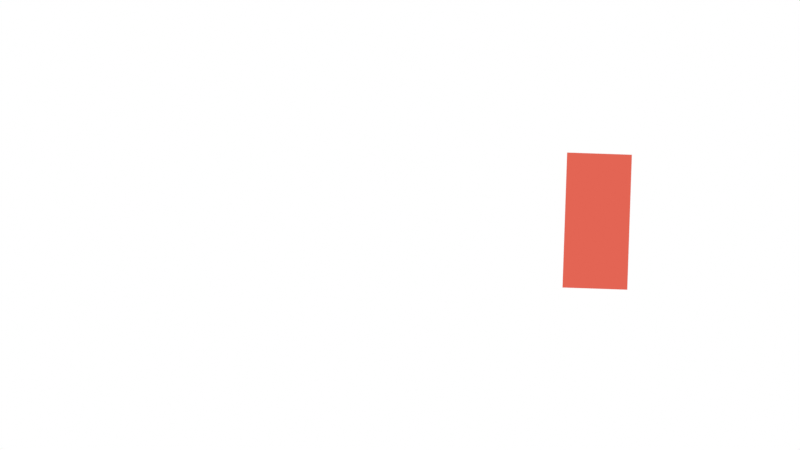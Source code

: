 # Source: protein-production.blend  (saved by Blender 3.6.11; exported with 4.5.12 LTS)
import bpy
from mathutils import Matrix  # noqa: F401  (used for matrix-valued properties, if any)

bpy.ops.wm.read_factory_settings(use_empty=True)
scene = bpy.context.scene
scene.name = 'Scene'

# ---- collections
col_collection = bpy.data.collections.new('Collection'); scene.collection.children.link(col_collection)
col_cell = bpy.data.collections.new('Cell'); scene.collection.children.link(col_cell)
col_membrane = bpy.data.collections.new('Membrane'); scene.collection.children.link(col_membrane)

# ---- materials (node trees are filled in below, after node groups)
mat_svgmat_003 = bpy.data.materials.new('SVGMat.003')
mat_svgmat_003.use_transparent_shadow = False
mat_svgmat_003.diffuse_color = (0.7682, 0.08866, 0.3763, 1.0)
mat_svgmat_008 = bpy.data.materials.new('SVGMat.008')
mat_svgmat_008.use_transparent_shadow = False
mat_svgmat_008.diffuse_color = (0.08866, 0.5271, 0.7682, 1.0)
mat_svgmat_010 = bpy.data.materials.new('SVGMat.010')
mat_svgmat_010.use_transparent_shadow = False
mat_svgmat_010.diffuse_color = (1.0, 0.5711, 0.1046, 1.0)
mat_svgmat_012 = bpy.data.materials.new('SVGMat.012')
mat_svgmat_012.use_transparent_shadow = False
mat_svgmat_012.diffuse_color = (0.1274, 0.08866, 0.7682, 1.0)
mat_svgmat_018 = bpy.data.materials.new('SVGMat.018')
mat_svgmat_018.use_transparent_shadow = False
mat_svgmat_018.diffuse_color = (0.7682, 0.1301, 0.08866, 1.0)
mat_svgmat_017 = bpy.data.materials.new('SVGMat.017')
mat_svgmat_017.use_transparent_shadow = False
mat_svgmat_017.diffuse_color = (0.04231, 0.3663, 0.07819, 1.0)
mat_material_001 = bpy.data.materials.new('Material.001')
mat_material_001.use_transparent_shadow = False
mat_both = bpy.data.materials.new('Both')
mat_both.use_transparent_shadow = False
mat_fill = bpy.data.materials.new('Fill')
mat_fill.use_transparent_shadow = False
mat_svgmat_014 = bpy.data.materials.new('SVGMat.014')
mat_svgmat_014.use_transparent_shadow = False
mat_svgmat_014.diffuse_color = (0.7682, 0.4233, 0.1221, 1.0)
mat_svgmat_015 = bpy.data.materials.new('SVGMat.015')
mat_svgmat_015.use_transparent_shadow = False
mat_svgmat_015.diffuse_color = (0.6884, 0.65, 1.0, 1.0)

# ---- material node trees
mat_material_001.use_nodes = True; mat_material_001.node_tree.nodes.clear()
_N = mat_material_001.node_tree.nodes; _L = mat_material_001.node_tree.links
n0 = _N.new('ShaderNodeOutputMaterial'); n0.name = 'Material Output'; n0.location = (300, 300)
n1 = _N.new('ShaderNodeEmission'); n1.name = 'Emission'; n1.location = (10, 300)
n1.inputs[0].default_value = (0.0, 0.0, 0.0, 1.0)
_L.new(n1.outputs[0], n0.inputs[0])
n0.is_active_output = True

# ---- world
world_world = bpy.data.worlds.new('World'); scene.world = world_world
world_world.use_nodes = True; world_world.node_tree.nodes.clear()
_N = world_world.node_tree.nodes; _L = world_world.node_tree.links
n0 = _N.new('ShaderNodeOutputWorld'); n0.name = 'World Output'; n0.location = (300, 300)
n1 = _N.new('ShaderNodeBackground'); n1.name = 'Background'; n1.location = (10, 300)
n1.inputs[0].default_value = (1.0, 1.0, 1.0, 1.0)
_L.new(n1.outputs[0], n0.inputs[0])
n0.is_active_output = True
world_world.color = (0.05088, 0.05088, 0.05088)
world_world.use_sun_shadow = False
world_world.sun_shadow_jitter_overblur = 0.0

# ---- cameras
cam_camera_001 = bpy.data.cameras.new('Camera.001')
cam_camera_001.type = 'ORTHO'
cam_camera_001.ortho_scale = 0.6

# ---- curves / text
cu_curve_001 = bpy.data.curves.new('Curve.001', 'CURVE')
cu_curve_001.dimensions = '2D'
_sp = cu_curve_001.splines.new('BEZIER'); _sp.bezier_points.add(3)
_sp.bezier_points.foreach_set('co', [0.02389, 0.02388, 0.0, 0.01309, -0.01309, 0.0, -0.02389, -0.02388, 0.0, -0.01309, 0.01309, 0.0])
_sp.bezier_points.foreach_set('handle_left', [0.01156, 0.02028, 0.0, 0.01669, -0.0007641, 0.0, -0.01156, -0.02028, 0.0, -0.01669, 0.0007641, 0.0])
_sp.bezier_points.foreach_set('handle_right', [0.02029, 0.01156, 0.0, 0.0007643, -0.01669, 0.0, -0.02029, -0.01156, 0.0, -0.0007642, 0.01669, 0.0])
for _p, _l, _r in zip(_sp.bezier_points, ['VECTOR', 'VECTOR', 'VECTOR', 'VECTOR'], ['VECTOR', 'VECTOR', 'VECTOR', 'VECTOR']): _p.handle_left_type = _l; _p.handle_right_type = _r
_sp.use_cyclic_u = True
cu_curve_001.materials.append(mat_svgmat_003)
cu_curve_001.fill_mode = 'BOTH'
cu_curve_004 = bpy.data.curves.new('Curve.004', 'CURVE')
cu_curve_004.dimensions = '2D'
_sp = cu_curve_004.splines.new('BEZIER'); _sp.bezier_points.add(4)
_sp.bezier_points.foreach_set('co', [0.03671, 0.009834, 0.0, 0.0153, -0.01174, 0.0, -0.02725, -0.01709, 0.0, -0.03215, 0.001179, 0.0, 0.007383, 0.01782, 0.0])
_sp.bezier_points.foreach_set('handle_left', [0.02693, 0.0125, 0.0, 0.02244, -0.004549, 0.0, -0.01306, -0.01531, 0.0, -0.03051, -0.004911, 0.0, -0.005793, 0.01227, 0.0])
_sp.bezier_points.foreach_set('handle_right', [0.02957, 0.002643, 0.0, 0.00112, -0.01352, 0.0, -0.02888, -0.011, 0.0, -0.01897, 0.006725, 0.0, 0.01716, 0.01516, 0.0])
for _p, _l, _r in zip(_sp.bezier_points, ['VECTOR', 'VECTOR', 'VECTOR', 'VECTOR', 'VECTOR'], ['VECTOR', 'VECTOR', 'VECTOR', 'VECTOR', 'VECTOR']): _p.handle_left_type = _l; _p.handle_right_type = _r
_sp.use_cyclic_u = True
cu_curve_004.materials.append(mat_svgmat_008)
cu_curve_004.fill_mode = 'BOTH'
cu_curve_005 = bpy.data.curves.new('Curve.005', 'CURVE')
cu_curve_005.dimensions = '2D'
_sp = cu_curve_005.splines.new('BEZIER'); _sp.bezier_points.add(3)
_sp.bezier_points.foreach_set('co', [0.02917, 0.02916, 0.0, -0.01944, 0.007704, 0.0, -0.01944, -0.01944, 0.0, 0.007707, -0.01944, 0.0])
_sp.bezier_points.foreach_set('handle_left', [0.02917, 0.02916, 0.0, -0.008931, 0.01821, 0.0, -0.02694, -0.01195, 0.0, 0.0002139, -0.02693, 0.0])
_sp.bezier_points.foreach_set('handle_right', [0.02917, 0.02916, 0.0, -0.02693, 0.0002127, 0.0, -0.01195, -0.02693, 0.0, 0.01822, -0.00893, 0.0])
_sp.use_cyclic_u = True
cu_curve_005.materials.append(mat_svgmat_010)
cu_curve_005.fill_mode = 'BOTH'
cu_curve_006 = bpy.data.curves.new('Curve.006', 'CURVE')
cu_curve_006.dimensions = '2D'
_sp = cu_curve_006.splines.new('BEZIER'); _sp.bezier_points.add(3)
_sp.bezier_points.foreach_set('co', [-0.01855, -0.03543, 0.0, -0.03997, 0.001659, 0.0, 0.0239, 0.02616, 0.0, 0.03461, 0.007615, 0.0])
_sp.bezier_points.foreach_set('handle_left', [-0.0008271, -0.02109, 0.0, -0.03283, -0.01071, 0.0, 0.002612, 0.01799, 0.0, 0.03104, 0.0138, 0.0])
_sp.bezier_points.foreach_set('handle_right', [-0.02569, -0.02307, 0.0, -0.01868, 0.009826, 0.0, 0.02747, 0.01998, 0.0, 0.01689, -0.006735, 0.0])
for _p, _l, _r in zip(_sp.bezier_points, ['VECTOR', 'VECTOR', 'VECTOR', 'VECTOR'], ['VECTOR', 'VECTOR', 'VECTOR', 'VECTOR']): _p.handle_left_type = _l; _p.handle_right_type = _r
_sp.use_cyclic_u = True
cu_curve_006.materials.append(mat_svgmat_012)
cu_curve_006.fill_mode = 'BOTH'
cu_channel1 = bpy.data.curves.new('Channel1', 'CURVE')
cu_channel1.dimensions = '2D'
_sp = cu_channel1.splines.new('BEZIER'); _sp.bezier_points.add(3)
_sp.bezier_points.foreach_set('co', [0.02115, 0.03093, 0.0, 0.03737, 0.002844, 0.0, -0.02115, -0.03093, 0.0, -0.03737, -0.002844, 0.0])
_sp.bezier_points.foreach_set('handle_left', [0.001642, 0.01967, 0.0, 0.03196, 0.01221, 0.0, -0.001642, -0.01967, 0.0, -0.03196, -0.01221, 0.0])
_sp.bezier_points.foreach_set('handle_right', [0.02655, 0.02157, 0.0, 0.01786, -0.008415, 0.0, -0.02655, -0.02157, 0.0, -0.01786, 0.008415, 0.0])
for _p, _l, _r in zip(_sp.bezier_points, ['VECTOR', 'VECTOR', 'VECTOR', 'VECTOR'], ['VECTOR', 'VECTOR', 'VECTOR', 'VECTOR']): _p.handle_left_type = _l; _p.handle_right_type = _r
_sp.use_cyclic_u = True
cu_channel1.materials.append(mat_svgmat_018)
cu_channel1.fill_mode = 'BOTH'
cu_curve_010 = bpy.data.curves.new('Curve.010', 'CURVE')
cu_curve_010.dimensions = '2D'
_sp = cu_curve_010.splines.new('BEZIER'); _sp.bezier_points.add(3)
_sp.bezier_points.foreach_set('co', [-0.004055, 0.007022, 0.0, 0.007023, 0.004054, 0.0, 0.004055, -0.007022, 0.0, -0.007023, -0.004054, 0.0])
_sp.bezier_points.foreach_set('handle_left', [-0.007932, 0.004784, 0.0, 0.004785, 0.00793, 0.0, 0.007932, -0.004784, 0.0, -0.004785, -0.00793, 0.0])
_sp.bezier_points.foreach_set('handle_right', [-0.000178, 0.00926, 0.0, 0.009262, 0.000178, 0.0, 0.000178, -0.00926, 0.0, -0.009262, -0.000178, 0.0])
_sp.use_cyclic_u = True
cu_curve_010.materials.append(mat_svgmat_017)
cu_curve_010.fill_mode = 'BOTH'
cu_curve_009 = bpy.data.curves.new('Curve.009', 'CURVE')
cu_curve_009.dimensions = '2D'
_sp = cu_curve_009.splines.new('BEZIER'); _sp.bezier_points.add(7)
_sp.bezier_points.foreach_set('co', [0.02027, 0.003152, 0.0, 0.02123, 0.002893, 0.0, 0.02097, 0.001929, 0.0, 0.001346, 0.0001758, 0.0, -0.02196, -0.00413, 0.0, -0.02293, -0.003871, 0.0, -0.02267, -0.002907, 0.0, 0.001656, 0.001552, 0.0])
_sp.bezier_points.foreach_set('handle_left', [0.01225, -0.001473, 0.0, 0.02104, 0.00323, 0.0, 0.02131, 0.002124, 0.0, 0.007335, -0.001169, 0.0, -0.01084, 0.00229, 0.0, -0.02273, -0.004209, 0.0, -0.02301, -0.003102, 0.0, -0.004302, 0.002892, 0.0])
_sp.bezier_points.foreach_set('handle_right', [0.0206, 0.003347, 0.0, 0.02143, 0.002556, 0.0, 0.01252, -0.00295, 0.0, -0.004365, 0.001462, 0.0, -0.0223, -0.004325, 0.0, -0.02312, -0.003534, 0.0, -0.01106, 0.003791, 0.0, 0.007334, 0.0002756, 0.0])
_sp.use_cyclic_u = True
cu_curve_009.materials.append(mat_svgmat_017)
cu_curve_009.fill_mode = 'BOTH'
cu_beziercurve = bpy.data.curves.new('BezierCurve', 'CURVE')
cu_beziercurve.dimensions = '3D'
_sp = cu_beziercurve.splines.new('BEZIER'); _sp.bezier_points.add(8)
_sp.bezier_points.foreach_set('co', [0.9893, 0.02858, 0.09997, 0.2948, 0.03853, 0.09997, 0.3312, 0.01431, 0.09997, 0.3634, 0.04419, 0.09997, 0.3258, 0.06174, 0.09997, 0.3131, 0.03662, 0.09997, 0.3409, 0.03009, 0.09997, 0.3379, 0.04557, 0.09997, 0.3262, 0.04075, 0.09997])
_sp.bezier_points.foreach_set('handle_left', [1.414, -0.2857, 0.09997, 0.2989, 0.1285, 0.09997, 0.3114, 0.01357, 0.09997, 0.3674, 0.02843, 0.09997, 0.3368, 0.06656, 0.09997, 0.3101, 0.04677, 0.09997, 0.3351, 0.02595, 0.09997, 0.3432, 0.04348, 0.09997, 0.3255, 0.0435, 0.09997])
_sp.bezier_points.foreach_set('handle_right', [0.653, 0.2772, 0.09997, 0.2937, 0.01525, 0.09997, 0.3509, 0.01505, 0.09997, 0.3594, 0.05996, 0.09997, 0.3148, 0.05692, 0.09997, 0.3162, 0.02647, 0.09997, 0.3467, 0.03423, 0.09997, 0.3327, 0.04766, 0.09997, 0.3269, 0.03799, 0.09997])
for _p, _l, _r in zip(_sp.bezier_points, ['ALIGNED', 'ALIGNED', 'ALIGNED', 'ALIGNED', 'ALIGNED', 'ALIGNED', 'ALIGNED', 'ALIGNED', 'ALIGNED'], ['ALIGNED', 'ALIGNED', 'ALIGNED', 'ALIGNED', 'ALIGNED', 'ALIGNED', 'ALIGNED', 'ALIGNED', 'ALIGNED']): _p.handle_left_type = _l; _p.handle_right_type = _r
_sp.order_u = 0
_sp.order_v = 0
_sp.resolution_u = 32
cu_beziercurve.materials.append(mat_material_001)
cu_beziercurve.path_duration = 30
cu_beziercurve.extrude = 0.001
cu_beziercurve.resolution_u = 32
cu_beziercurve.fill_mode = 'FULL'
cu_beziercurve.bevel_factor_start = 0.1044
cu_curve_011 = bpy.data.curves.new('Curve.011', 'CURVE')
cu_curve_011.dimensions = '2D'
_sp = cu_curve_011.splines.new('BEZIER'); _sp.bezier_points.add(3)
_sp.bezier_points.foreach_set('co', [-0.004055, 0.007022, 0.0, 0.007023, 0.004054, 0.0, 0.004055, -0.007022, 0.0, -0.007023, -0.004054, 0.0])
_sp.bezier_points.foreach_set('handle_left', [-0.007932, 0.004784, 0.0, 0.004785, 0.00793, 0.0, 0.007932, -0.004784, 0.0, -0.004785, -0.00793, 0.0])
_sp.bezier_points.foreach_set('handle_right', [-0.000178, 0.00926, 0.0, 0.009262, 0.000178, 0.0, 0.000178, -0.00926, 0.0, -0.009262, -0.000178, 0.0])
_sp.use_cyclic_u = True
cu_curve_011.materials.append(mat_svgmat_017)
cu_curve_011.fill_mode = 'BOTH'
cu_curve_007 = bpy.data.curves.new('Curve.007', 'CURVE')
cu_curve_007.dimensions = '2D'
_sp = cu_curve_007.splines.new('BEZIER'); _sp.bezier_points.add(3)
_sp.bezier_points.foreach_set('co', [-0.5711, -1.49e-08, 0.0, -1.49e-08, 0.5852, 0.0, 0.5711, -1.49e-08, 0.0, -1.49e-08, -0.5852, 0.0])
_sp.bezier_points.foreach_set('handle_left', [-0.5711, -0.323, 0.0, -0.3152, 0.5852, 0.0, 0.5711, 0.323, 0.0, 0.3152, -0.5852, 0.0])
_sp.bezier_points.foreach_set('handle_right', [-0.5711, 0.323, 0.0, 0.3152, 0.5852, 0.0, 0.5711, -0.323, 0.0, -0.3152, -0.5852, 0.0])
_sp.use_cyclic_u = True
cu_curve_007.materials.append(mat_svgmat_014)
cu_curve_007.fill_mode = 'BOTH'
cu_curve_008 = bpy.data.curves.new('Curve.008', 'CURVE')
cu_curve_008.dimensions = '2D'
_sp = cu_curve_008.splines.new('BEZIER'); _sp.bezier_points.add(3)
_sp.bezier_points.foreach_set('co', [-0.5458, 0.0, 0.0, 2.98e-08, 0.5593, 0.0, 0.5458, 0.0, 0.0, 2.98e-08, -0.5593, 0.0])
_sp.bezier_points.foreach_set('handle_left', [-0.5458, -0.3088, 0.0, -0.3013, 0.5593, 0.0, 0.5458, 0.3088, 0.0, 0.3013, -0.5593, 0.0])
_sp.bezier_points.foreach_set('handle_right', [-0.5458, 0.3088, 0.0, 0.3013, 0.5593, 0.0, 0.5458, -0.3088, 0.0, -0.3013, -0.5593, 0.0])
_sp.use_cyclic_u = True
cu_curve_008.materials.append(mat_svgmat_015)
cu_curve_008.fill_mode = 'BOTH'

# ---- objects
ob_camera = bpy.data.objects.new('Camera', cam_camera_001)
ob_diamond = bpy.data.objects.new('Diamond', cu_curve_001)
ob_pentagon = bpy.data.objects.new('Pentagon', cu_curve_004)
ob_tear = bpy.data.objects.new('tear', cu_curve_005)
ob_trap = bpy.data.objects.new('trap', cu_curve_006)
ob_enac = bpy.data.objects.new('ENaC', cu_channel1)
ob_gfp = bpy.data.objects.new('GFP', cu_curve_010)
ob_linker = bpy.data.objects.new('Linker', cu_curve_009)
ob_beziercurve = bpy.data.objects.new('BezierCurve', cu_beziercurve)
ob_bead_svg = bpy.data.objects.new('bead.svg', None)
ob_gfp_001 = bpy.data.objects.new('GFP.001', cu_curve_011)
ob_membrane = bpy.data.objects.new('Membrane', cu_curve_007)
ob_cytoplasm = bpy.data.objects.new('Cytoplasm', cu_curve_008)

# ---- transforms, parenting, visibility, modifiers, constraints
ob_camera.location = (0.36, 0.14, 3.671)
ob_diamond.location = (0.2273, -0.1033, 0.0)
ob_diamond.rotation_euler = (0.0, -0.0, 1.274)
ob_diamond.scale = (1.5, 1.5, 1.5)
ob_pentagon.location = (0.7091, -0.1588, 0.0)
ob_pentagon.rotation_euler = (0.0, -0.0, 1.643)
ob_pentagon.scale = (1.5, 1.5, 1.5)
ob_tear.location = (0.531, -0.1504, 0.0)
ob_tear.rotation_euler = (0.0, -0.0, 1.167)
ob_tear.scale = (1.5, 1.5, 1.5)
ob_trap.location = (0.5581, -0.3092, 0.0)
ob_trap.rotation_euler = (0.0, -0.0, 2.367)
ob_trap.scale = (1.5, 1.5, 1.5)
ob_enac.location = (0.5079, 0.1429, 0.0)
ob_enac.rotation_euler = (0.0, -0.0, 1.013)
ob_enac.scale = (1.5, 1.5, 1.5)
ob_gfp.location = (0.1958, 0.4517, 0.0)
ob_gfp.scale = (1.5, 1.5, 1.0)
ob_linker.parent = ob_enac
ob_linker.matrix_parent_inverse = Matrix(((1.0, -0.0, 0.0, -0.3055), (-0.0, 1.0, -0.0, -0.1816), (0.0, -0.0, 1.0, -0.0), (-0.0, 0.0, -0.0, 1.0)))
ob_linker.location = (0.2556, 0.1622, 0.0)
ob_linker.scale = (0.0, 0.0, 0.0)
ob_beziercurve.location = (-0.439, -0.01219, -0.17)
ob_beziercurve.scale = (0.4194, 0.4194, 0.4194)
_m = ob_beziercurve.modifiers.new('Solidify', 'SOLIDIFY')
_m.thickness = 0.005
ob_bead_svg.location = (0.134, 0.394, -0.17)
ob_bead_svg.rotation_euler = (-1.571, -0.0, 0.4222)
ob_bead_svg.scale = (0.1456, 0.1456, 0.1456)
ob_bead_svg.empty_image_offset = (0.0, 0.0)
ob_bead_svg.use_grease_pencil_lights = True
ob_gfp_001.parent = ob_enac
ob_gfp_001.matrix_parent_inverse = Matrix(((1.0, -0.0, 0.0, -0.3055), (-0.0, 1.0, -0.0, -0.1816), (0.0, -0.0, 1.0, -0.0), (-0.0, 0.0, -0.0, 1.0)))
ob_gfp_001.location = (0.2333, 0.1587, 0.0)
ob_gfp_001.scale = (0.0, 0.0, 0.0)
ob_membrane.location = (-0.4316, -0.09816, -0.19)
ob_membrane.scale = (0.6457, 0.6457, 0.6457)
ob_cytoplasm.parent = ob_membrane
ob_cytoplasm.matrix_parent_inverse = Matrix(((1.0, -0.0, 0.0, 0.1547), (-0.0, 1.0, -0.0, 0.1411), (0.0, -0.0, 1.0, 0.19), (-0.0, 0.0, -0.0, 1.0)))
ob_cytoplasm.location = (-0.1547, -0.1411, -0.17)

# ---- collection membership
col_collection.objects.link(ob_camera)
col_cell.objects.link(ob_diamond)
col_cell.objects.link(ob_pentagon)
col_cell.objects.link(ob_tear)
col_cell.objects.link(ob_trap)
col_cell.objects.link(ob_enac)
col_cell.objects.link(ob_gfp)
col_cell.objects.link(ob_linker)
col_cell.objects.link(ob_beziercurve)
col_cell.objects.link(ob_bead_svg)
col_cell.objects.link(ob_gfp_001)
col_membrane.objects.link(ob_membrane)
col_membrane.objects.link(ob_cytoplasm)

# ---- scene / render settings (as saved in the file)
scene.camera = ob_camera
scene.frame_start = 211; scene.frame_end = 240; scene.frame_set(237)
scene.render.engine = 'BLENDER_EEVEE_NEXT'
scene.render.image_settings.file_format = 'FFMPEG'
scene.render.image_settings.color_mode = 'RGB'
scene.render.fps = 30
scene.render.use_file_extension = False
scene.cycles.sampling_pattern = 'TABULATED_SOBOL'
scene.view_settings.view_transform = 'Standard'
bpy.context.view_layer.update()
